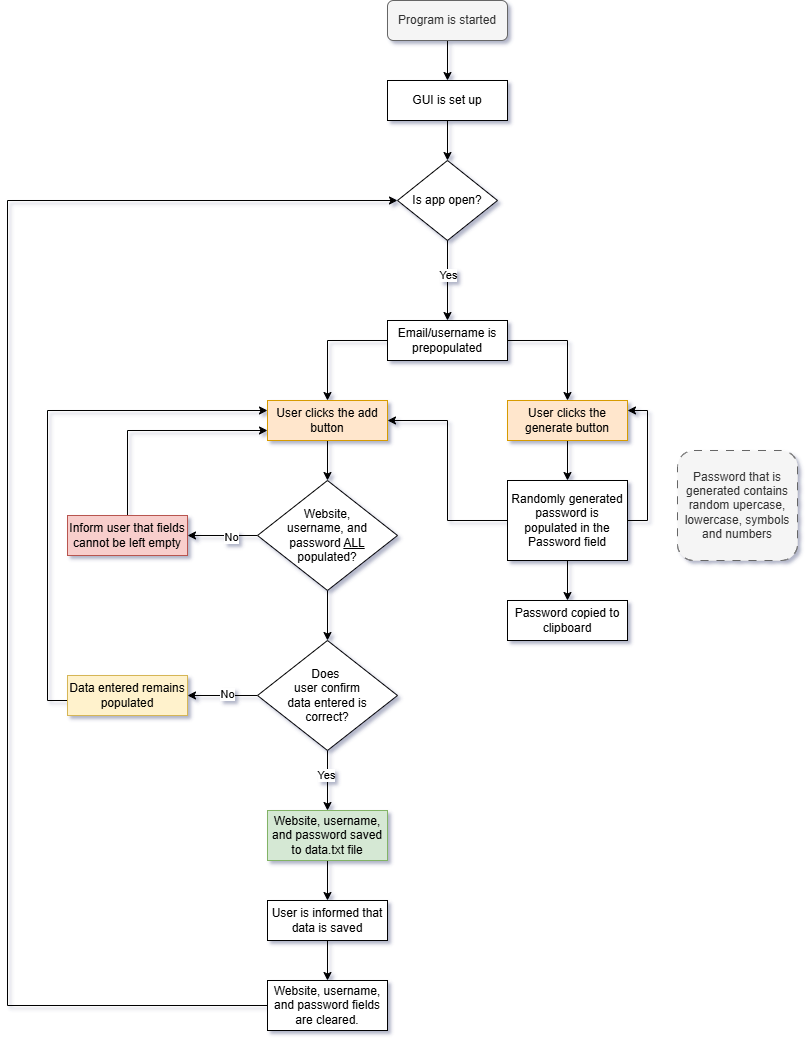

The diagram above was exported from draw.io. Its source (the exported page's mxGraphModel, read from the mxfile embedded in the PNG):
<mxGraphModel dx="2853" dy="1107" grid="1" gridSize="10" guides="1" tooltips="1" connect="1" arrows="1" fold="1" page="1" pageScale="1" pageWidth="827" pageHeight="1169" background="#ffffff" math="0" shadow="1">
  <root>
    <mxCell id="WIyWlLk6GJQsqaUBKTNV-0" />
    <mxCell id="WIyWlLk6GJQsqaUBKTNV-1" parent="WIyWlLk6GJQsqaUBKTNV-0" />
    <mxCell id="W9_hjHbPIY7muASalOgu-11" value="" style="edgeStyle=orthogonalEdgeStyle;rounded=0;orthogonalLoop=1;jettySize=auto;html=1;" edge="1" parent="WIyWlLk6GJQsqaUBKTNV-1" source="WIyWlLk6GJQsqaUBKTNV-3" target="W9_hjHbPIY7muASalOgu-0">
      <mxGeometry relative="1" as="geometry" />
    </mxCell>
    <mxCell id="WIyWlLk6GJQsqaUBKTNV-3" value="Program is started" style="rounded=1;whiteSpace=wrap;html=1;fontSize=12;glass=0;strokeWidth=1;shadow=0;fillColor=#f5f5f5;fontColor=#333333;strokeColor=#666666;" parent="WIyWlLk6GJQsqaUBKTNV-1" vertex="1">
      <mxGeometry x="280" y="40" width="120" height="40" as="geometry" />
    </mxCell>
    <mxCell id="W9_hjHbPIY7muASalOgu-25" value="" style="edgeStyle=orthogonalEdgeStyle;rounded=0;orthogonalLoop=1;jettySize=auto;html=1;" edge="1" parent="WIyWlLk6GJQsqaUBKTNV-1" source="W9_hjHbPIY7muASalOgu-0" target="W9_hjHbPIY7muASalOgu-23">
      <mxGeometry relative="1" as="geometry" />
    </mxCell>
    <mxCell id="W9_hjHbPIY7muASalOgu-0" value="GUI is set up" style="rounded=0;whiteSpace=wrap;html=1;" vertex="1" parent="WIyWlLk6GJQsqaUBKTNV-1">
      <mxGeometry x="280" y="120" width="120" height="40" as="geometry" />
    </mxCell>
    <mxCell id="W9_hjHbPIY7muASalOgu-8" style="edgeStyle=orthogonalEdgeStyle;rounded=0;orthogonalLoop=1;jettySize=auto;html=1;entryX=0.5;entryY=0;entryDx=0;entryDy=0;" edge="1" parent="WIyWlLk6GJQsqaUBKTNV-1" source="W9_hjHbPIY7muASalOgu-1" target="W9_hjHbPIY7muASalOgu-4">
      <mxGeometry relative="1" as="geometry">
        <Array as="points">
          <mxPoint x="460" y="380" />
        </Array>
      </mxGeometry>
    </mxCell>
    <mxCell id="W9_hjHbPIY7muASalOgu-10" style="edgeStyle=orthogonalEdgeStyle;rounded=0;orthogonalLoop=1;jettySize=auto;html=1;entryX=0.5;entryY=0;entryDx=0;entryDy=0;" edge="1" parent="WIyWlLk6GJQsqaUBKTNV-1" source="W9_hjHbPIY7muASalOgu-1" target="W9_hjHbPIY7muASalOgu-5">
      <mxGeometry relative="1" as="geometry">
        <Array as="points">
          <mxPoint x="220" y="380" />
        </Array>
      </mxGeometry>
    </mxCell>
    <mxCell id="W9_hjHbPIY7muASalOgu-1" value="Email/username is prepopulated" style="rounded=0;whiteSpace=wrap;html=1;" vertex="1" parent="WIyWlLk6GJQsqaUBKTNV-1">
      <mxGeometry x="280" y="360" width="120" height="40" as="geometry" />
    </mxCell>
    <mxCell id="W9_hjHbPIY7muASalOgu-13" value="" style="edgeStyle=orthogonalEdgeStyle;rounded=0;orthogonalLoop=1;jettySize=auto;html=1;" edge="1" parent="WIyWlLk6GJQsqaUBKTNV-1" source="W9_hjHbPIY7muASalOgu-4" target="W9_hjHbPIY7muASalOgu-6">
      <mxGeometry relative="1" as="geometry" />
    </mxCell>
    <mxCell id="W9_hjHbPIY7muASalOgu-4" value="User clicks the generate button" style="rounded=0;whiteSpace=wrap;html=1;fillColor=#ffe6cc;strokeColor=#d79b00;" vertex="1" parent="WIyWlLk6GJQsqaUBKTNV-1">
      <mxGeometry x="400" y="440" width="120" height="40" as="geometry" />
    </mxCell>
    <mxCell id="W9_hjHbPIY7muASalOgu-18" value="" style="edgeStyle=orthogonalEdgeStyle;rounded=0;orthogonalLoop=1;jettySize=auto;html=1;" edge="1" parent="WIyWlLk6GJQsqaUBKTNV-1" source="W9_hjHbPIY7muASalOgu-5" target="W9_hjHbPIY7muASalOgu-17">
      <mxGeometry relative="1" as="geometry" />
    </mxCell>
    <mxCell id="W9_hjHbPIY7muASalOgu-5" value="User clicks the add button" style="rounded=0;whiteSpace=wrap;html=1;fillColor=#ffe6cc;strokeColor=#d79b00;" vertex="1" parent="WIyWlLk6GJQsqaUBKTNV-1">
      <mxGeometry x="160" y="440" width="120" height="40" as="geometry" />
    </mxCell>
    <mxCell id="W9_hjHbPIY7muASalOgu-14" style="edgeStyle=orthogonalEdgeStyle;rounded=0;orthogonalLoop=1;jettySize=auto;html=1;entryX=1;entryY=0.25;entryDx=0;entryDy=0;" edge="1" parent="WIyWlLk6GJQsqaUBKTNV-1" source="W9_hjHbPIY7muASalOgu-6" target="W9_hjHbPIY7muASalOgu-4">
      <mxGeometry relative="1" as="geometry">
        <Array as="points">
          <mxPoint x="540" y="560" />
          <mxPoint x="540" y="450" />
        </Array>
      </mxGeometry>
    </mxCell>
    <mxCell id="W9_hjHbPIY7muASalOgu-15" style="edgeStyle=orthogonalEdgeStyle;rounded=0;orthogonalLoop=1;jettySize=auto;html=1;entryX=1;entryY=0.5;entryDx=0;entryDy=0;" edge="1" parent="WIyWlLk6GJQsqaUBKTNV-1" source="W9_hjHbPIY7muASalOgu-6" target="W9_hjHbPIY7muASalOgu-5">
      <mxGeometry relative="1" as="geometry" />
    </mxCell>
    <mxCell id="W9_hjHbPIY7muASalOgu-51" value="" style="edgeStyle=orthogonalEdgeStyle;rounded=0;orthogonalLoop=1;jettySize=auto;html=1;" edge="1" parent="WIyWlLk6GJQsqaUBKTNV-1" source="W9_hjHbPIY7muASalOgu-6" target="W9_hjHbPIY7muASalOgu-50">
      <mxGeometry relative="1" as="geometry" />
    </mxCell>
    <mxCell id="W9_hjHbPIY7muASalOgu-6" value="Randomly generated password is populated in the Password field" style="rounded=0;whiteSpace=wrap;html=1;" vertex="1" parent="WIyWlLk6GJQsqaUBKTNV-1">
      <mxGeometry x="400" y="520" width="120" height="80" as="geometry" />
    </mxCell>
    <mxCell id="W9_hjHbPIY7muASalOgu-7" value="Password that is generated contains random upercase, lowercase, symbols and numbers" style="rounded=1;whiteSpace=wrap;html=1;dashed=1;dashPattern=8 8;fillColor=#f5f5f5;fontColor=#333333;strokeColor=#666666;" vertex="1" parent="WIyWlLk6GJQsqaUBKTNV-1">
      <mxGeometry x="570" y="490" width="120" height="110" as="geometry" />
    </mxCell>
    <mxCell id="W9_hjHbPIY7muASalOgu-20" value="" style="edgeStyle=orthogonalEdgeStyle;rounded=0;orthogonalLoop=1;jettySize=auto;html=1;" edge="1" parent="WIyWlLk6GJQsqaUBKTNV-1" source="W9_hjHbPIY7muASalOgu-17" target="W9_hjHbPIY7muASalOgu-19">
      <mxGeometry relative="1" as="geometry" />
    </mxCell>
    <mxCell id="W9_hjHbPIY7muASalOgu-22" value="No" style="edgeLabel;html=1;align=center;verticalAlign=middle;resizable=0;points=[];" vertex="1" connectable="0" parent="W9_hjHbPIY7muASalOgu-20">
      <mxGeometry x="-0.2286" y="1" relative="1" as="geometry">
        <mxPoint as="offset" />
      </mxGeometry>
    </mxCell>
    <mxCell id="W9_hjHbPIY7muASalOgu-39" value="" style="edgeStyle=orthogonalEdgeStyle;rounded=0;orthogonalLoop=1;jettySize=auto;html=1;" edge="1" parent="WIyWlLk6GJQsqaUBKTNV-1" source="W9_hjHbPIY7muASalOgu-17" target="W9_hjHbPIY7muASalOgu-38">
      <mxGeometry relative="1" as="geometry" />
    </mxCell>
    <mxCell id="W9_hjHbPIY7muASalOgu-17" value="Website,&lt;div&gt;username, and&lt;/div&gt;&lt;div&gt;&lt;span style=&quot;background-color: transparent; color: light-dark(rgb(0, 0, 0), rgb(255, 255, 255));&quot;&gt;password &lt;u style=&quot;&quot;&gt;ALL&lt;/u&gt;&lt;/span&gt;&lt;/div&gt;&lt;div&gt;populated?&lt;/div&gt;" style="rhombus;whiteSpace=wrap;html=1;" vertex="1" parent="WIyWlLk6GJQsqaUBKTNV-1">
      <mxGeometry x="150" y="520" width="140" height="110" as="geometry" />
    </mxCell>
    <mxCell id="W9_hjHbPIY7muASalOgu-42" style="edgeStyle=orthogonalEdgeStyle;rounded=0;orthogonalLoop=1;jettySize=auto;html=1;entryX=0;entryY=0.75;entryDx=0;entryDy=0;" edge="1" parent="WIyWlLk6GJQsqaUBKTNV-1" source="W9_hjHbPIY7muASalOgu-19" target="W9_hjHbPIY7muASalOgu-5">
      <mxGeometry relative="1" as="geometry">
        <Array as="points">
          <mxPoint x="20" y="470" />
        </Array>
      </mxGeometry>
    </mxCell>
    <mxCell id="W9_hjHbPIY7muASalOgu-19" value="Inform user that fields cannot be left empty" style="rounded=0;whiteSpace=wrap;html=1;fillColor=#f8cecc;strokeColor=#b85450;" vertex="1" parent="WIyWlLk6GJQsqaUBKTNV-1">
      <mxGeometry x="-40" y="555" width="120" height="40" as="geometry" />
    </mxCell>
    <mxCell id="W9_hjHbPIY7muASalOgu-26" value="" style="edgeStyle=orthogonalEdgeStyle;rounded=0;orthogonalLoop=1;jettySize=auto;html=1;" edge="1" parent="WIyWlLk6GJQsqaUBKTNV-1" source="W9_hjHbPIY7muASalOgu-23" target="W9_hjHbPIY7muASalOgu-1">
      <mxGeometry relative="1" as="geometry" />
    </mxCell>
    <mxCell id="W9_hjHbPIY7muASalOgu-27" value="Yes" style="edgeLabel;html=1;align=center;verticalAlign=middle;resizable=0;points=[];" vertex="1" connectable="0" parent="W9_hjHbPIY7muASalOgu-26">
      <mxGeometry x="-0.15" relative="1" as="geometry">
        <mxPoint as="offset" />
      </mxGeometry>
    </mxCell>
    <mxCell id="W9_hjHbPIY7muASalOgu-23" value="Is app open?" style="rhombus;whiteSpace=wrap;html=1;" vertex="1" parent="WIyWlLk6GJQsqaUBKTNV-1">
      <mxGeometry x="290" y="200" width="100" height="80" as="geometry" />
    </mxCell>
    <mxCell id="W9_hjHbPIY7muASalOgu-48" value="" style="edgeStyle=orthogonalEdgeStyle;rounded=0;orthogonalLoop=1;jettySize=auto;html=1;" edge="1" parent="WIyWlLk6GJQsqaUBKTNV-1" source="W9_hjHbPIY7muASalOgu-28" target="W9_hjHbPIY7muASalOgu-36">
      <mxGeometry relative="1" as="geometry" />
    </mxCell>
    <mxCell id="W9_hjHbPIY7muASalOgu-28" value="Website, username, and password saved to data.txt file" style="rounded=0;whiteSpace=wrap;html=1;fillColor=#d5e8d4;strokeColor=#82b366;" vertex="1" parent="WIyWlLk6GJQsqaUBKTNV-1">
      <mxGeometry x="160" y="850" width="120" height="50" as="geometry" />
    </mxCell>
    <mxCell id="W9_hjHbPIY7muASalOgu-47" style="edgeStyle=orthogonalEdgeStyle;rounded=0;orthogonalLoop=1;jettySize=auto;html=1;entryX=0;entryY=0.5;entryDx=0;entryDy=0;" edge="1" parent="WIyWlLk6GJQsqaUBKTNV-1" source="W9_hjHbPIY7muASalOgu-32" target="W9_hjHbPIY7muASalOgu-23">
      <mxGeometry relative="1" as="geometry">
        <Array as="points">
          <mxPoint x="-100" y="1045" />
          <mxPoint x="-100" y="240" />
        </Array>
      </mxGeometry>
    </mxCell>
    <mxCell id="W9_hjHbPIY7muASalOgu-32" value="Website, username, and password fields are cleared." style="rounded=0;whiteSpace=wrap;html=1;" vertex="1" parent="WIyWlLk6GJQsqaUBKTNV-1">
      <mxGeometry x="160" y="1020" width="120" height="50" as="geometry" />
    </mxCell>
    <mxCell id="W9_hjHbPIY7muASalOgu-49" value="" style="edgeStyle=orthogonalEdgeStyle;rounded=0;orthogonalLoop=1;jettySize=auto;html=1;" edge="1" parent="WIyWlLk6GJQsqaUBKTNV-1" source="W9_hjHbPIY7muASalOgu-36" target="W9_hjHbPIY7muASalOgu-32">
      <mxGeometry relative="1" as="geometry" />
    </mxCell>
    <mxCell id="W9_hjHbPIY7muASalOgu-36" value="User is informed that data is saved" style="rounded=0;whiteSpace=wrap;html=1;" vertex="1" parent="WIyWlLk6GJQsqaUBKTNV-1">
      <mxGeometry x="160" y="940" width="120" height="40" as="geometry" />
    </mxCell>
    <mxCell id="W9_hjHbPIY7muASalOgu-43" value="" style="edgeStyle=orthogonalEdgeStyle;rounded=0;orthogonalLoop=1;jettySize=auto;html=1;" edge="1" parent="WIyWlLk6GJQsqaUBKTNV-1" source="W9_hjHbPIY7muASalOgu-38" target="W9_hjHbPIY7muASalOgu-40">
      <mxGeometry relative="1" as="geometry" />
    </mxCell>
    <mxCell id="W9_hjHbPIY7muASalOgu-44" value="No" style="edgeLabel;html=1;align=center;verticalAlign=middle;resizable=0;points=[];" vertex="1" connectable="0" parent="W9_hjHbPIY7muASalOgu-43">
      <mxGeometry x="-0.1143" y="-2" relative="1" as="geometry">
        <mxPoint as="offset" />
      </mxGeometry>
    </mxCell>
    <mxCell id="W9_hjHbPIY7muASalOgu-45" value="" style="edgeStyle=orthogonalEdgeStyle;rounded=0;orthogonalLoop=1;jettySize=auto;html=1;" edge="1" parent="WIyWlLk6GJQsqaUBKTNV-1" source="W9_hjHbPIY7muASalOgu-38" target="W9_hjHbPIY7muASalOgu-28">
      <mxGeometry relative="1" as="geometry" />
    </mxCell>
    <mxCell id="W9_hjHbPIY7muASalOgu-46" value="Yes" style="edgeLabel;html=1;align=center;verticalAlign=middle;resizable=0;points=[];" vertex="1" connectable="0" parent="W9_hjHbPIY7muASalOgu-45">
      <mxGeometry x="-0.2" y="-2" relative="1" as="geometry">
        <mxPoint as="offset" />
      </mxGeometry>
    </mxCell>
    <mxCell id="W9_hjHbPIY7muASalOgu-38" value="Does&amp;nbsp;&lt;div&gt;user confirm&lt;div&gt;data entered is&lt;/div&gt;&lt;div&gt;correct?&lt;/div&gt;&lt;/div&gt;" style="rhombus;whiteSpace=wrap;html=1;" vertex="1" parent="WIyWlLk6GJQsqaUBKTNV-1">
      <mxGeometry x="150" y="680" width="140" height="110" as="geometry" />
    </mxCell>
    <mxCell id="W9_hjHbPIY7muASalOgu-41" style="edgeStyle=orthogonalEdgeStyle;rounded=0;orthogonalLoop=1;jettySize=auto;html=1;entryX=0;entryY=0.25;entryDx=0;entryDy=0;" edge="1" parent="WIyWlLk6GJQsqaUBKTNV-1" source="W9_hjHbPIY7muASalOgu-40" target="W9_hjHbPIY7muASalOgu-5">
      <mxGeometry relative="1" as="geometry">
        <Array as="points">
          <mxPoint x="-60" y="740" />
          <mxPoint x="-60" y="450" />
        </Array>
      </mxGeometry>
    </mxCell>
    <mxCell id="W9_hjHbPIY7muASalOgu-40" value="Data entered remains populated" style="rounded=0;whiteSpace=wrap;html=1;fillColor=#fff2cc;strokeColor=#d6b656;" vertex="1" parent="WIyWlLk6GJQsqaUBKTNV-1">
      <mxGeometry x="-40" y="715" width="120" height="40" as="geometry" />
    </mxCell>
    <mxCell id="W9_hjHbPIY7muASalOgu-50" value="Password copied to clipboard" style="rounded=0;whiteSpace=wrap;html=1;" vertex="1" parent="WIyWlLk6GJQsqaUBKTNV-1">
      <mxGeometry x="400" y="640" width="120" height="40" as="geometry" />
    </mxCell>
  </root>
</mxGraphModel>